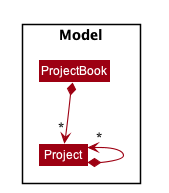

The diagram above was rendered by PlantUML. Its source (embedded in the PNG):
@startuml








skinparam BackgroundColor #FFFFFFF

skinparam Shadowing false

skinparam Class {
    FontColor #FFFFFF
    BorderThickness 1
    BorderColor #FFFFFF
    StereotypeFontColor #FFFFFF
    FontName Arial
}

skinparam Actor {
    BorderColor #000000
    Color #000000
    FontName Arial
}

skinparam Sequence {
    MessageAlign center
    BoxFontSize 15
    BoxPadding 0
    BoxFontColor #FFFFFF
    FontName Arial
}

skinparam Participant {
    FontColor #FFFFFFF
    Padding 20
}

skinparam MinClassWidth 50
skinparam ParticipantPadding 10
skinparam Shadowing false
skinparam DefaultTextAlignment center
skinparam packageStyle Rectangle

hide footbox
hide members
hide circle
skinparam arrowThickness 1.1
skinparam arrowColor #9D0012
skinparam classBackgroundColor #9D0012

Package Model <<Rectangle>>{
Class ProjectBook
Class Project


ProjectBook *--> "*" Project

Project *-up-> "*" Project

Project *-[hidden]-> Project
@enduml